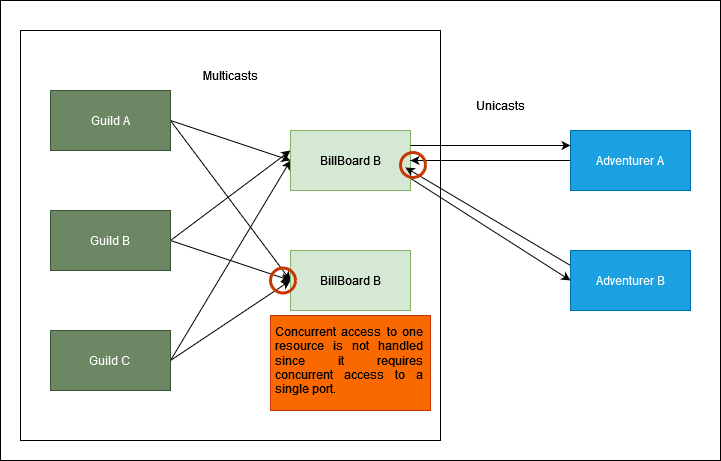

The diagram above was exported from draw.io. Its source (the exported page's mxGraphModel, read from the mxfile embedded in the PNG):
<mxGraphModel dx="1478" dy="408" grid="1" gridSize="10" guides="1" tooltips="1" connect="1" arrows="1" fold="1" page="1" pageScale="1" pageWidth="827" pageHeight="1169" math="0" shadow="0">
  <root>
    <mxCell id="0" />
    <mxCell id="1" parent="0" />
    <mxCell id="nwIR-duBaIkCKyc52gcl-20" value="" style="rounded=0;whiteSpace=wrap;html=1;" vertex="1" parent="1">
      <mxGeometry x="-10" y="30" width="720" height="460" as="geometry" />
    </mxCell>
    <mxCell id="nwIR-duBaIkCKyc52gcl-17" value="" style="rounded=0;whiteSpace=wrap;html=1;" vertex="1" parent="1">
      <mxGeometry x="10" y="60" width="420" height="410" as="geometry" />
    </mxCell>
    <mxCell id="nwIR-duBaIkCKyc52gcl-11" style="rounded=0;orthogonalLoop=1;jettySize=auto;html=1;exitX=1;exitY=0.5;exitDx=0;exitDy=0;entryX=0;entryY=0.5;entryDx=0;entryDy=0;" edge="1" parent="1" source="nwIR-duBaIkCKyc52gcl-1" target="nwIR-duBaIkCKyc52gcl-4">
      <mxGeometry relative="1" as="geometry" />
    </mxCell>
    <mxCell id="nwIR-duBaIkCKyc52gcl-16" style="rounded=0;orthogonalLoop=1;jettySize=auto;html=1;exitX=1;exitY=0.5;exitDx=0;exitDy=0;entryX=0;entryY=0.5;entryDx=0;entryDy=0;" edge="1" parent="1" source="nwIR-duBaIkCKyc52gcl-1" target="nwIR-duBaIkCKyc52gcl-5">
      <mxGeometry relative="1" as="geometry" />
    </mxCell>
    <mxCell id="nwIR-duBaIkCKyc52gcl-1" value="&lt;div&gt;Guild A&lt;/div&gt;" style="rounded=0;whiteSpace=wrap;html=1;fillColor=#6d8764;fontColor=#ffffff;strokeColor=#3A5431;" vertex="1" parent="1">
      <mxGeometry x="40" y="120" width="120" height="60" as="geometry" />
    </mxCell>
    <mxCell id="nwIR-duBaIkCKyc52gcl-12" style="rounded=0;orthogonalLoop=1;jettySize=auto;html=1;exitX=1;exitY=0.5;exitDx=0;exitDy=0;" edge="1" parent="1" source="nwIR-duBaIkCKyc52gcl-2">
      <mxGeometry relative="1" as="geometry">
        <mxPoint x="280" y="180" as="targetPoint" />
      </mxGeometry>
    </mxCell>
    <mxCell id="nwIR-duBaIkCKyc52gcl-13" style="rounded=0;orthogonalLoop=1;jettySize=auto;html=1;exitX=1;exitY=0.5;exitDx=0;exitDy=0;entryX=0;entryY=0.5;entryDx=0;entryDy=0;" edge="1" parent="1" source="nwIR-duBaIkCKyc52gcl-2" target="nwIR-duBaIkCKyc52gcl-5">
      <mxGeometry relative="1" as="geometry" />
    </mxCell>
    <mxCell id="nwIR-duBaIkCKyc52gcl-2" value="&lt;div&gt;Guild B&lt;/div&gt;" style="rounded=0;whiteSpace=wrap;html=1;fillColor=#6d8764;fontColor=#ffffff;strokeColor=#3A5431;" vertex="1" parent="1">
      <mxGeometry x="40" y="240" width="120" height="60" as="geometry" />
    </mxCell>
    <mxCell id="nwIR-duBaIkCKyc52gcl-14" style="rounded=0;orthogonalLoop=1;jettySize=auto;html=1;exitX=1;exitY=0.5;exitDx=0;exitDy=0;entryX=0;entryY=0.5;entryDx=0;entryDy=0;" edge="1" parent="1" source="nwIR-duBaIkCKyc52gcl-3" target="nwIR-duBaIkCKyc52gcl-5">
      <mxGeometry relative="1" as="geometry">
        <mxPoint x="260" y="330" as="targetPoint" />
      </mxGeometry>
    </mxCell>
    <mxCell id="nwIR-duBaIkCKyc52gcl-15" style="rounded=0;orthogonalLoop=1;jettySize=auto;html=1;exitX=1;exitY=0.5;exitDx=0;exitDy=0;entryX=0;entryY=0.5;entryDx=0;entryDy=0;" edge="1" parent="1" source="nwIR-duBaIkCKyc52gcl-3" target="nwIR-duBaIkCKyc52gcl-4">
      <mxGeometry relative="1" as="geometry" />
    </mxCell>
    <mxCell id="nwIR-duBaIkCKyc52gcl-3" value="&lt;div&gt;Guild C&lt;br&gt;&lt;/div&gt;" style="rounded=0;whiteSpace=wrap;html=1;fillColor=#6d8764;fontColor=#ffffff;strokeColor=#3A5431;" vertex="1" parent="1">
      <mxGeometry x="40" y="360" width="120" height="60" as="geometry" />
    </mxCell>
    <mxCell id="nwIR-duBaIkCKyc52gcl-22" style="rounded=0;orthogonalLoop=1;jettySize=auto;html=1;exitX=0.95;exitY=0.733;exitDx=0;exitDy=0;strokeColor=default;entryX=0;entryY=0.5;entryDx=0;entryDy=0;exitPerimeter=0;" edge="1" parent="1" source="nwIR-duBaIkCKyc52gcl-4" target="nwIR-duBaIkCKyc52gcl-8">
      <mxGeometry relative="1" as="geometry">
        <mxPoint x="570" y="305" as="sourcePoint" />
        <mxPoint x="530" y="270" as="targetPoint" />
      </mxGeometry>
    </mxCell>
    <mxCell id="nwIR-duBaIkCKyc52gcl-4" value="BillBoard B" style="rounded=0;whiteSpace=wrap;html=1;fillColor=#d5e8d4;strokeColor=#82b366;" vertex="1" parent="1">
      <mxGeometry x="280" y="160" width="120" height="60" as="geometry" />
    </mxCell>
    <mxCell id="nwIR-duBaIkCKyc52gcl-5" value="BillBoard B" style="rounded=0;whiteSpace=wrap;html=1;fillColor=#d5e8d4;strokeColor=#82b366;" vertex="1" parent="1">
      <mxGeometry x="280" y="280" width="120" height="60" as="geometry" />
    </mxCell>
    <mxCell id="nwIR-duBaIkCKyc52gcl-10" style="rounded=0;orthogonalLoop=1;jettySize=auto;html=1;exitX=0;exitY=0.5;exitDx=0;exitDy=0;entryX=1;entryY=0.5;entryDx=0;entryDy=0;" edge="1" parent="1" source="nwIR-duBaIkCKyc52gcl-7" target="nwIR-duBaIkCKyc52gcl-4">
      <mxGeometry relative="1" as="geometry" />
    </mxCell>
    <mxCell id="nwIR-duBaIkCKyc52gcl-7" value="Adventurer A" style="rounded=0;whiteSpace=wrap;html=1;fillColor=#1ba1e2;fontColor=#ffffff;strokeColor=#006EAF;" vertex="1" parent="1">
      <mxGeometry x="560" y="160" width="120" height="60" as="geometry" />
    </mxCell>
    <mxCell id="nwIR-duBaIkCKyc52gcl-9" style="rounded=0;orthogonalLoop=1;jettySize=auto;html=1;exitX=0;exitY=0.25;exitDx=0;exitDy=0;entryX=0.958;entryY=0.617;entryDx=0;entryDy=0;strokeColor=default;entryPerimeter=0;" edge="1" parent="1" source="nwIR-duBaIkCKyc52gcl-8" target="nwIR-duBaIkCKyc52gcl-4">
      <mxGeometry relative="1" as="geometry" />
    </mxCell>
    <mxCell id="nwIR-duBaIkCKyc52gcl-8" value="Adventurer B" style="rounded=0;whiteSpace=wrap;html=1;fillColor=#1ba1e2;fontColor=#ffffff;strokeColor=#006EAF;" vertex="1" parent="1">
      <mxGeometry x="560" y="280" width="120" height="60" as="geometry" />
    </mxCell>
    <mxCell id="nwIR-duBaIkCKyc52gcl-18" value="Multicasts" style="text;html=1;align=center;verticalAlign=middle;resizable=0;points=[];autosize=1;strokeColor=none;fillColor=none;" vertex="1" parent="1">
      <mxGeometry x="180" y="90" width="80" height="30" as="geometry" />
    </mxCell>
    <mxCell id="nwIR-duBaIkCKyc52gcl-19" value="Unicasts" style="text;html=1;align=center;verticalAlign=middle;resizable=0;points=[];autosize=1;strokeColor=none;fillColor=none;" vertex="1" parent="1">
      <mxGeometry x="455" y="120" width="70" height="30" as="geometry" />
    </mxCell>
    <mxCell id="nwIR-duBaIkCKyc52gcl-21" style="rounded=0;orthogonalLoop=1;jettySize=auto;html=1;exitX=1;exitY=0.25;exitDx=0;exitDy=0;entryX=0;entryY=0.25;entryDx=0;entryDy=0;" edge="1" parent="1" source="nwIR-duBaIkCKyc52gcl-4" target="nwIR-duBaIkCKyc52gcl-7">
      <mxGeometry relative="1" as="geometry">
        <mxPoint x="570" y="200" as="sourcePoint" />
        <mxPoint x="410" y="200" as="targetPoint" />
      </mxGeometry>
    </mxCell>
    <mxCell id="nwIR-duBaIkCKyc52gcl-24" value="" style="ellipse;whiteSpace=wrap;html=1;aspect=fixed;fillColor=none;strokeColor=#C73500;strokeWidth=3;fontColor=#000000;" vertex="1" parent="1">
      <mxGeometry x="260" y="297.5" width="25" height="25" as="geometry" />
    </mxCell>
    <mxCell id="nwIR-duBaIkCKyc52gcl-27" value="" style="rounded=0;whiteSpace=wrap;html=1;fillColor=#fa6800;fontColor=#000000;strokeColor=#C73500;" vertex="1" parent="1">
      <mxGeometry x="260" y="345" width="160" height="95" as="geometry" />
    </mxCell>
    <mxCell id="nwIR-duBaIkCKyc52gcl-26" value="&lt;div align=&quot;justify&quot;&gt;Concurrent access to one resource is not handled since it requires concurrent access to a single port.&lt;br&gt;&lt;/div&gt;" style="text;html=1;strokeColor=none;fillColor=none;align=center;verticalAlign=middle;whiteSpace=wrap;rounded=0;" vertex="1" parent="1">
      <mxGeometry x="264" y="350" width="150" height="80" as="geometry" />
    </mxCell>
    <mxCell id="nwIR-duBaIkCKyc52gcl-31" value="" style="ellipse;whiteSpace=wrap;html=1;aspect=fixed;fillColor=none;strokeColor=#C73500;strokeWidth=3;fontColor=#000000;" vertex="1" parent="1">
      <mxGeometry x="390" y="182" width="25" height="25" as="geometry" />
    </mxCell>
  </root>
</mxGraphModel>